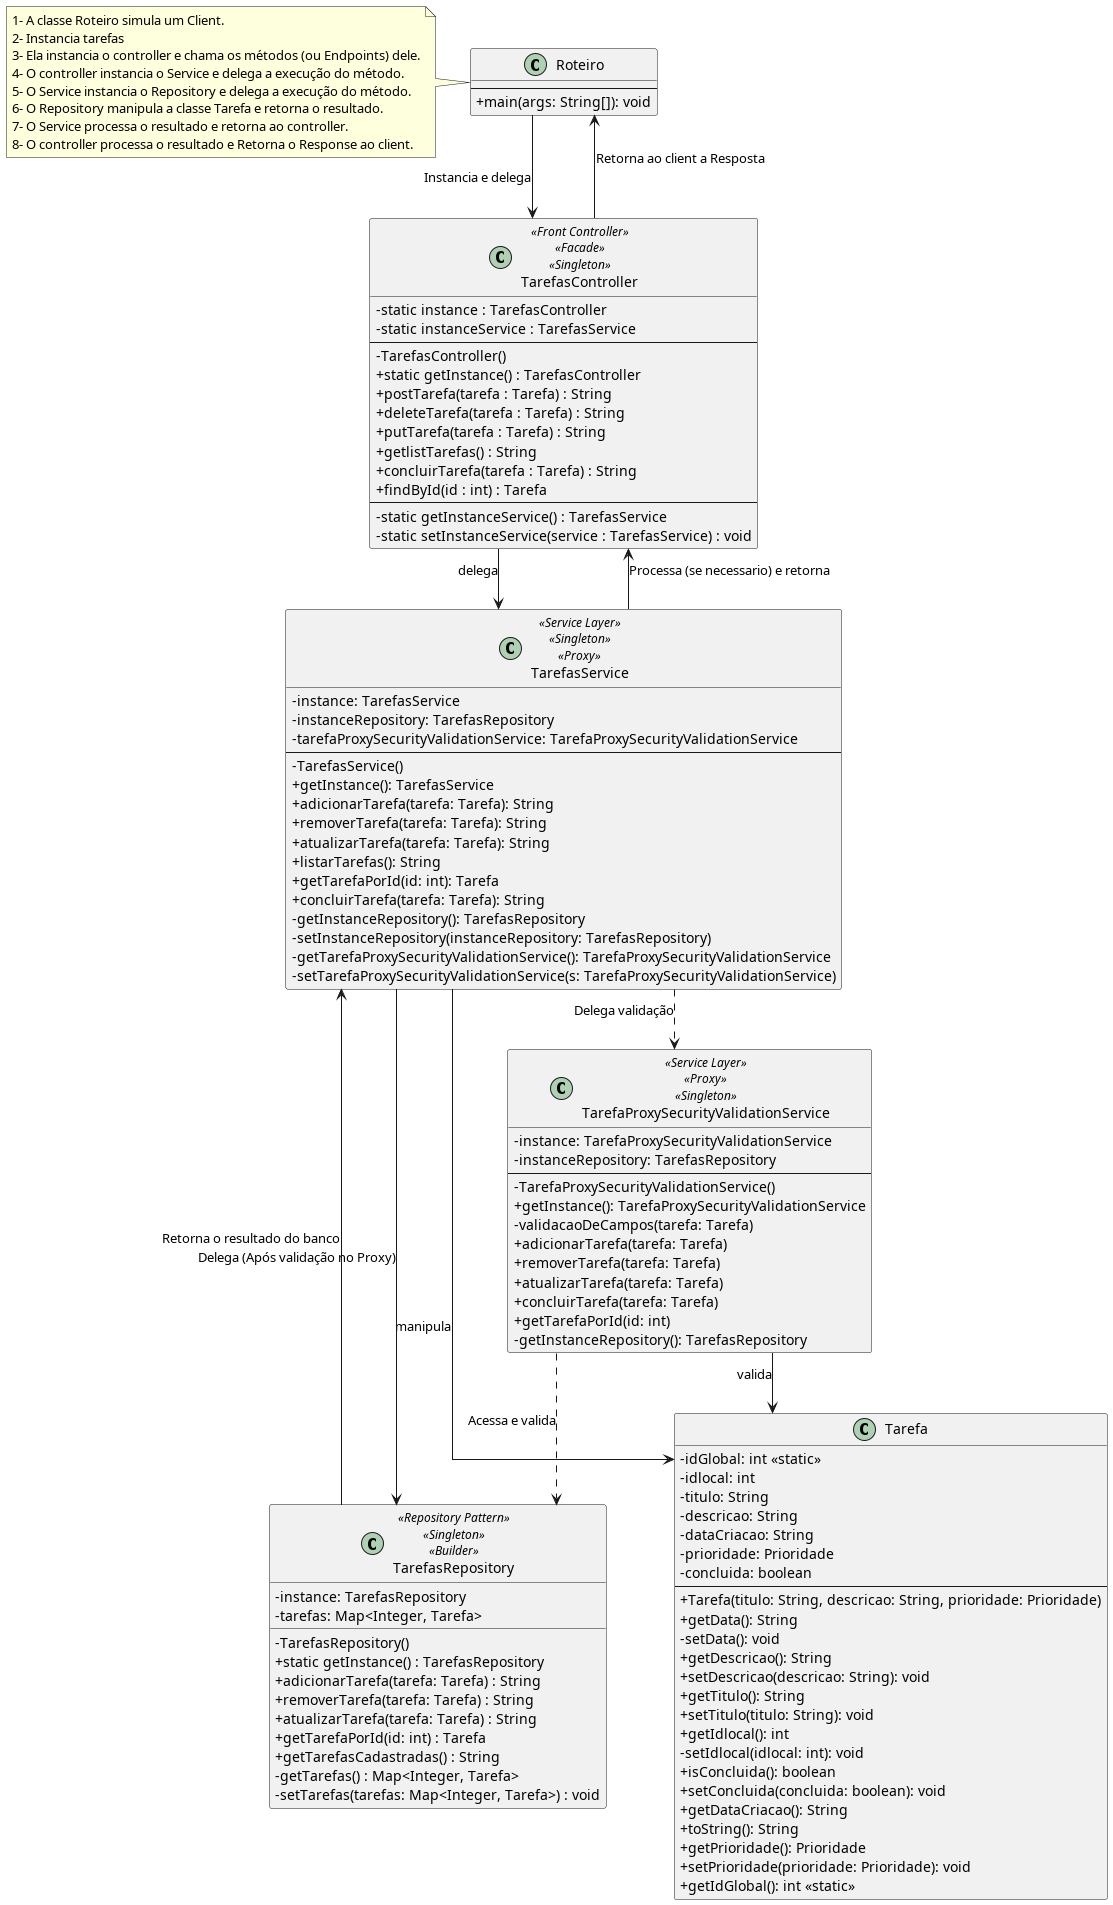

The diagram above was rendered by PlantUML. Its source (embedded in the PNG):
@startuml

skinparam line ortho

!include estruturasUmls/java/controller/estruturaTarefasController.puml
!include estruturasUmls/java/model/estruturaTarefa.puml
!include estruturasUmls/java/data/estruturaTarefasRepository.puml
!include estruturasUmls/java/service/estruturaTarefaService.puml
!include estruturasUmls/java/controller/estruturaRoteiro.puml
!include estruturasUmls/java/service/estruturaTarefaProxy.puml

Roteiro --> TarefasController :  Instancia e delega
TarefasController --> TarefasService : delega
TarefasService --> Tarefa : manipula
TarefasService ..> TarefaProxySecurityValidationService : Delega validação
TarefasService --> TarefasRepository : Delega (Após validação no Proxy)
TarefaProxySecurityValidationService ..> TarefasRepository :  Acessa e valida
TarefaProxySecurityValidationService --> Tarefa : valida

TarefasRepository --> TarefasService : Retorna o resultado do banco
TarefasService --> TarefasController : Processa (se necessario) e retorna
TarefasController --> Roteiro : Retorna ao client a Resposta
note left of Roteiro
    1- A classe Roteiro simula um Client.
    2- Instancia tarefas
    3- Ela instancia o controller e chama os métodos (ou Endpoints) dele.
    4- O controller instancia o Service e delega a execução do método.
    5- O Service instancia o Repository e delega a execução do método.
    6- O Repository manipula a classe Tarefa e retorna o resultado.
    7- O Service processa o resultado e retorna ao controller.
    8- O controller processa o resultado e Retorna o Response ao client.
end note
@enduml